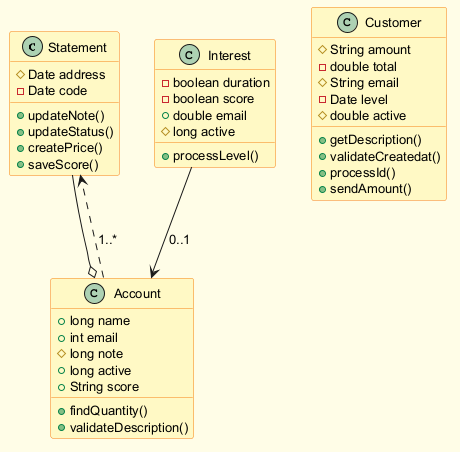

The diagram above was rendered by PlantUML. Its source (embedded in the PNG):
@startuml
skinparam backgroundColor #FFFDE7
skinparam classBackgroundColor #FFF9C4
skinparam classBorderColor #F57F17
skinparam defaultFontSize 13
class Statement {
  #Date address
  -Date code
  +updateNote()
  +updateStatus()
  +createPrice()
  +saveScore()
}
class Customer {
  #String amount
  -double total
  #String email
  -Date level
  #double active
  +getDescription()
  +validateCreatedat()
  +processId()
  +sendAmount()
}
class Interest {
  -boolean duration
  -boolean score
  +double email
  #long active
  +processLevel()
}
class Account {
  +long name
  +int email
  #long note
  +long active
  +String score
  +findQuantity()
  +validateDescription()
}
Account ..> Statement : "1..*"
Statement --o Account
Interest --> Account : "0..1"
@enduml